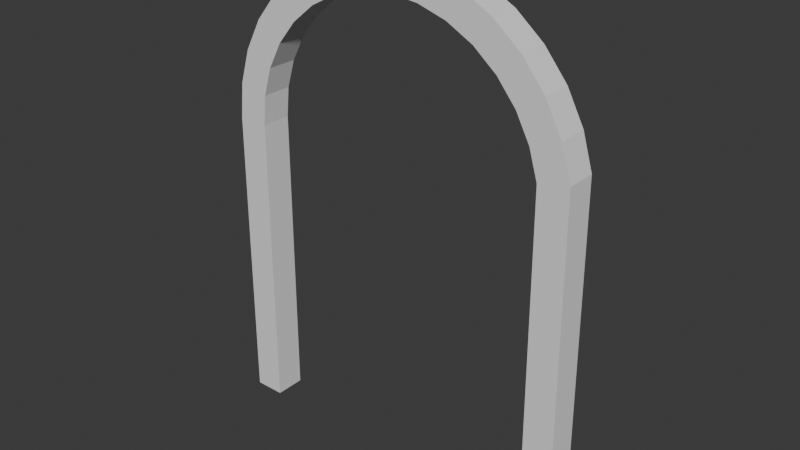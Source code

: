 # Source: door1.blend  (saved by Blender 4.0.36; exported with 4.5.12 LTS)
import bpy
from mathutils import Matrix  # noqa: F401  (used for matrix-valued properties, if any)

bpy.ops.wm.read_factory_settings(use_empty=True)
scene = bpy.context.scene
scene.name = 'Scene'

# ---- collections
col_collection = bpy.data.collections.new('Collection'); scene.collection.children.link(col_collection)

# ---- world
world_world = bpy.data.worlds.new('World'); scene.world = world_world
world_world.use_nodes = True; world_world.node_tree.nodes.clear()
_N = world_world.node_tree.nodes; _L = world_world.node_tree.links
n0 = _N.new('ShaderNodeOutputWorld'); n0.name = 'World Output'; n0.location = (300, 300)
n1 = _N.new('ShaderNodeBackground'); n1.name = 'Background'; n1.location = (10, 300)
n1.inputs[0].default_value = (0.05088, 0.05088, 0.05088, 1.0)
_L.new(n1.outputs[0], n0.inputs[0])
n0.is_active_output = True
world_world.color = (0.05088, 0.05088, 0.05088)
world_world.use_sun_shadow = False
world_world.sun_shadow_jitter_overblur = 0.0

# ---- meshes
me_cylinder = bpy.data.meshes.new('Cylinder')
me_cylinder.from_pydata([(0.8261, -0.1708, 0.002608), (0.8261, -0.005617, 0.00225), (0.8102, -0.1669, 1.816), (0.8102, -0.001688, 1.816), (0.7632, -0.1666, 1.971), (0.7632, -0.001352, 1.97), (0.6868, -0.1663, 2.114), (0.6868, -0.001042, 2.113), (0.5841, -0.166, 2.239), (0.5841, -0.0007711, 2.238), (0.4589, -0.1658, 2.342), (0.4589, -0.0005485, 2.341), (0.3161, -0.1656, 2.418), (0.3161, -0.0003831, 2.418), (0.1612, -0.1655, 2.465), (0.1612, -0.0002812, 2.465), (-7.451e-09, -0.1655, 2.481), (-7.451e-09, -0.0002468, 2.48), (-0.1612, -0.1655, 2.465), (-0.1612, -0.0002812, 2.465), (-0.3161, -0.1656, 2.418), (-0.3161, -0.0003831, 2.418), (-0.4589, -0.1658, 2.342), (-0.4589, -0.0005485, 2.341), (-0.5841, -0.166, 2.239), (-0.5841, -0.0007711, 2.238), (-0.6868, -0.1663, 2.114), (-0.6868, -0.001042, 2.113), (-0.7632, -0.1666, 1.971), (-0.7632, -0.001352, 1.97), (-0.8102, -0.1669, 1.816), (-0.8102, -0.001688, 1.816), (-0.8261, -0.1672, 1.655), (-0.8261, -0.002037, 1.654), (0.9913, -0.005617, 0.00225), (0.9722, -0.001618, 1.848), (0.9158, -0.001215, 2.034), (0.8242, -0.0008435, 2.205), (0.7009, -0.000518, 2.355), (0.5507, -0.0002508, 2.479), (0.3793, -5.232e-05, 2.57), (0.1934, 6.995e-05, 2.627), (-7.451e-09, 0.0001112, 2.646), (-0.1934, 6.995e-05, 2.627), (-0.3793, -5.232e-05, 2.57), (-0.5507, -0.0002508, 2.479), (-0.7009, -0.000518, 2.355), (-0.8242, -0.0008435, 2.205), (-0.9158, -0.001215, 2.034), (-0.9722, -0.001618, 1.848), (-0.9913, -0.002037, 1.654), (0.9913, -0.1708, 0.002608), (0.9722, -0.1668, 1.848), (0.9158, -0.1664, 2.034), (0.8242, -0.1661, 2.205), (0.7009, -0.1657, 2.356), (0.5507, -0.1655, 2.479), (0.3793, -0.1653, 2.571), (0.1934, -0.1651, 2.627), (-7.451e-09, -0.1651, 2.646), (-0.1934, -0.1651, 2.627), (-0.3793, -0.1653, 2.571), (-0.5507, -0.1655, 2.479), (-0.7009, -0.1657, 2.356), (-0.8242, -0.1661, 2.205), (-0.9158, -0.1664, 2.034), (-0.9722, -0.1668, 1.848), (-0.9913, -0.1672, 1.655), (-0.9913, -0.1708, 0.002605), (-0.9913, -0.005617, 0.002247), (-0.8261, -0.005617, 0.002247), (-0.8261, -0.1708, 0.002605)], [], [(26, 27, 25, 24), (24, 25, 23, 22), (20, 21, 19, 18), (18, 19, 17, 16), (16, 17, 15, 14), (12, 14, 15, 13), (12, 13, 11, 10), (10, 11, 9, 8), (51, 34, 35, 52), (52, 35, 36, 53), (53, 36, 37, 54), (54, 37, 38, 55), (55, 38, 39, 56), (56, 39, 40, 57), (57, 40, 41, 58), (58, 41, 42, 59), (59, 42, 43, 60), (60, 43, 44, 61), (61, 44, 45, 62), (62, 45, 46, 63), (63, 46, 47, 64), (64, 47, 48, 65), (65, 48, 49, 66), (66, 49, 50, 67), (8, 9, 7, 6), (6, 7, 5, 4), (4, 5, 3, 2), (3, 1, 0, 2), (67, 50, 69, 68), (50, 33, 70, 69), (32, 67, 68, 71), (22, 23, 21, 20), (1, 3, 35, 34), (3, 5, 36, 35), (5, 7, 37, 36), (7, 9, 38, 37), (9, 11, 39, 38), (11, 13, 40, 39), (13, 15, 41, 40), (15, 17, 42, 41), (17, 19, 43, 42), (19, 21, 44, 43), (21, 23, 45, 44), (23, 25, 46, 45), (25, 27, 47, 46), (27, 29, 48, 47), (29, 31, 49, 48), (31, 33, 50, 49), (0, 1, 34, 51), (32, 33, 31, 30), (28, 29, 27, 26), (2, 0, 51, 52), (4, 2, 52, 53), (6, 4, 53, 54), (8, 6, 54, 55), (10, 8, 55, 56), (12, 10, 56, 57), (14, 12, 57, 58), (16, 14, 58, 59), (18, 16, 59, 60), (20, 18, 60, 61), (22, 20, 61, 62), (24, 22, 62, 63), (26, 24, 63, 64), (28, 26, 64, 65), (30, 28, 65, 66), (32, 30, 66, 67), (71, 70, 33, 32), (30, 31, 29, 28), (71, 68, 69, 70)])
_uv = me_cylinder.uv_layers.new(name='UVMap')
_uv.uv.foreach_set('vector', [0.5837, 0.1389, 0.08387, 0.139, 0.1087, 0.1087, 0.6086, 0.1086, 0.6086, 0.1086, 0.1087, 0.1087, 0.139, 0.08387, 0.6389, 0.08371, 0.6735, 0.06522, 0.1735, 0.06541, 0.211, 0.05404, 0.711, 0.05384, 0.711, 0.05384, 0.211, 0.05404, 0.25, 0.0502, 0.75, 0.05, 0.75, 0.05, 0.25, 0.0502, 0.289, 0.05404, 0.789, 0.05384, 0.8265, 0.06522, 0.789, 0.05384, 0.289, 0.05404, 0.3265, 0.06541, 0.8265, 0.06522, 0.3265, 0.06541, 0.361, 0.08387, 0.8611, 0.08371, 0.8611, 0.08371, 0.361, 0.08387, 0.3913, 0.1087, 0.8914, 0.1086, 0.75, 0.5, 0.75, 1.0, 0.7188, 1.0, 0.7188, 0.5, 0.7188, 0.5, 0.7188, 1.0, 0.6875, 1.0, 0.6875, 0.5, 0.6875, 0.5, 0.6875, 1.0, 0.6562, 1.0, 0.6562, 0.5, 0.6562, 0.5, 0.6562, 1.0, 0.625, 1.0, 0.625, 0.5, 0.625, 0.5, 0.625, 1.0, 0.5938, 1.0, 0.5938, 0.5, 0.5938, 0.5, 0.5938, 1.0, 0.5625, 1.0, 0.5625, 0.5, 0.5625, 0.5, 0.5625, 1.0, 0.5312, 1.0, 0.5312, 0.5, 0.5312, 0.5, 0.5312, 1.0, 0.5, 1.0, 0.5, 0.5, 0.5, 0.5, 0.5, 1.0, 0.4688, 1.0, 0.4688, 0.5, 0.4688, 0.5, 0.4688, 1.0, 0.4375, 1.0, 0.4375, 0.5, 0.4375, 0.5, 0.4375, 1.0, 0.4062, 1.0, 0.4062, 0.5, 0.4062, 0.5, 0.4062, 1.0, 0.375, 1.0, 0.375, 0.5, 0.375, 0.5, 0.375, 1.0, 0.3438, 1.0, 0.3438, 0.5, 0.3438, 0.5, 0.3438, 1.0, 0.3125, 1.0, 0.3125, 0.5, 0.3125, 0.5, 0.3125, 1.0, 0.2812, 1.0, 0.2812, 0.5, 0.2812, 0.5, 0.2812, 1.0, 0.25, 1.0, 0.25, 0.5, 0.8914, 0.1086, 0.3913, 0.1087, 0.4161, 0.139, 0.9163, 0.1389, 0.9163, 0.1389, 0.4161, 0.139, 0.4346, 0.1735, 0.9348, 0.1735, 0.9348, 0.1735, 0.4346, 0.1735, 0.446, 0.211, 0.9462, 0.211, 0.446, 0.211, 0.4498, 0.25, 0.95, 0.25, 0.9462, 0.211, 0.25, 0.5, 0.25, 1.0, 0.25, 1.0, 0.25, 0.5, 0.01, 0.25, 0.0502, 0.25, 0.0502, 0.25, 0.01, 0.25, 0.55, 0.25, 0.51, 0.25, 0.51, 0.25, 0.55, 0.25, 0.6389, 0.08371, 0.139, 0.08387, 0.1735, 0.06541, 0.6735, 0.06522, 0.4498, 0.25, 0.446, 0.211, 0.4854, 0.2032, 0.49, 0.25, 0.446, 0.211, 0.4346, 0.1735, 0.4717, 0.1582, 0.4854, 0.2032, 0.4346, 0.1735, 0.4161, 0.139, 0.4496, 0.1167, 0.4717, 0.1582, 0.4161, 0.139, 0.3913, 0.1087, 0.4197, 0.08029, 0.4496, 0.1167, 0.3913, 0.1087, 0.361, 0.08387, 0.3833, 0.05045, 0.4197, 0.08029, 0.361, 0.08387, 0.3265, 0.06541, 0.3418, 0.02827, 0.3833, 0.05045, 0.3265, 0.06541, 0.289, 0.05404, 0.2968, 0.01461, 0.3418, 0.02827, 0.289, 0.05404, 0.25, 0.0502, 0.25, 0.01, 0.2968, 0.01461, 0.25, 0.0502, 0.211, 0.05404, 0.2032, 0.01461, 0.25, 0.01, 0.211, 0.05404, 0.1735, 0.06541, 0.1582, 0.02827, 0.2032, 0.01461, 0.1735, 0.06541, 0.139, 0.08387, 0.1167, 0.05045, 0.1582, 0.02827, 0.139, 0.08387, 0.1087, 0.1087, 0.08029, 0.08029, 0.1167, 0.05045, 0.1087, 0.1087, 0.08387, 0.139, 0.05045, 0.1167, 0.08029, 0.08029, 0.08387, 0.139, 0.06541, 0.1735, 0.02827, 0.1582, 0.05045, 0.1167, 0.06541, 0.1735, 0.05404, 0.211, 0.01461, 0.2032, 0.02827, 0.1582, 0.05404, 0.211, 0.0502, 0.25, 0.01, 0.25, 0.01461, 0.2032, 0.95, 0.25, 0.4498, 0.25, 0.75, 1.0, 0.99, 0.25, 0.55, 0.25, 0.0502, 0.25, 0.05404, 0.211, 0.5538, 0.211, 0.5652, 0.1735, 0.06541, 0.1735, 0.08387, 0.139, 0.5837, 0.1389, 0.9462, 0.211, 0.95, 0.25, 0.99, 0.25, 0.9854, 0.2032, 0.9348, 0.1735, 0.9462, 0.211, 0.9854, 0.2032, 0.9717, 0.1582, 0.9163, 0.1389, 0.9348, 0.1735, 0.9717, 0.1582, 0.9496, 0.1167, 0.8914, 0.1086, 0.9163, 0.1389, 0.9496, 0.1167, 0.9197, 0.08029, 0.8611, 0.08371, 0.8914, 0.1086, 0.9197, 0.08029, 0.8833, 0.05045, 0.8265, 0.06522, 0.8611, 0.08371, 0.8833, 0.05045, 0.8418, 0.02827, 0.789, 0.05384, 0.8265, 0.06522, 0.8418, 0.02827, 0.7968, 0.01461, 0.75, 0.05, 0.789, 0.05384, 0.7968, 0.01461, 0.75, 0.01, 0.711, 0.05384, 0.75, 0.05, 0.75, 0.01, 0.7032, 0.01461, 0.6735, 0.06522, 0.711, 0.05384, 0.7032, 0.01461, 0.6582, 0.02827, 0.6389, 0.08371, 0.6735, 0.06522, 0.6582, 0.02827, 0.6167, 0.05045, 0.6086, 0.1086, 0.6389, 0.08371, 0.6167, 0.05045, 0.5803, 0.08029, 0.5837, 0.1389, 0.6086, 0.1086, 0.5803, 0.08029, 0.5504, 0.1167, 0.5652, 0.1735, 0.5837, 0.1389, 0.5504, 0.1167, 0.5283, 0.1582, 0.5538, 0.211, 0.5652, 0.1735, 0.5283, 0.1582, 0.5146, 0.2032, 0.55, 0.25, 0.5538, 0.211, 0.5146, 0.2032, 0.51, 0.25, 0.55, 0.25, 0.0502, 0.25, 0.0502, 0.25, 0.55, 0.25, 0.5538, 0.211, 0.05404, 0.211, 0.06541, 0.1735, 0.5652, 0.1735, 0.55, 0.25, 0.51, 0.25, 0.25, 1.0, 0.0502, 0.25])
me_cylinder.update()

# ---- objects
ob_cylinder = bpy.data.objects.new('Cylinder', me_cylinder)

# ---- transforms, parenting, visibility, modifiers, constraints
ob_cylinder.location = (0.0, 0.0, 0.0)
ob_cylinder.scale = (6.053, 6.053, 6.053)

# ---- collection membership
col_collection.objects.link(ob_cylinder)

# ---- scene / render settings (as saved in the file)
scene.frame_start = 1; scene.frame_end = 250; scene.frame_set(1)
scene.render.engine = 'BLENDER_EEVEE_NEXT'
scene.cycles.sampling_pattern = 'TABULATED_SOBOL'
bpy.context.view_layer.update()

# ---- added for rendering (the .blend has no active camera and no usable light): camera, sun
cam_auto = bpy.data.cameras.new('AutoCamera')
cam_auto.lens = 50.0
cam_auto.sensor_width = 36.0
cam_auto.clip_end = 1000.0
ob_auto_camera = bpy.data.objects.new('AutoCamera', cam_auto)
scene.collection.objects.link(ob_auto_camera)
ob_auto_camera.location = (18.5308, -22.7536, 22.8393)
ob_auto_camera.rotation_euler = (1.09748, -7.21219e-08, 0.694738)
scene.camera = ob_auto_camera
light_auto_sun = bpy.data.lights.new('AutoSun', 'SUN')
light_auto_sun.energy = 3.0
light_auto_sun.angle = 0.0523599
ob_auto_sun = bpy.data.objects.new('AutoSun', light_auto_sun)
scene.collection.objects.link(ob_auto_sun)
ob_auto_sun.rotation_euler = (0.872665, 0.174533, 0.523599)
bpy.context.view_layer.update()
